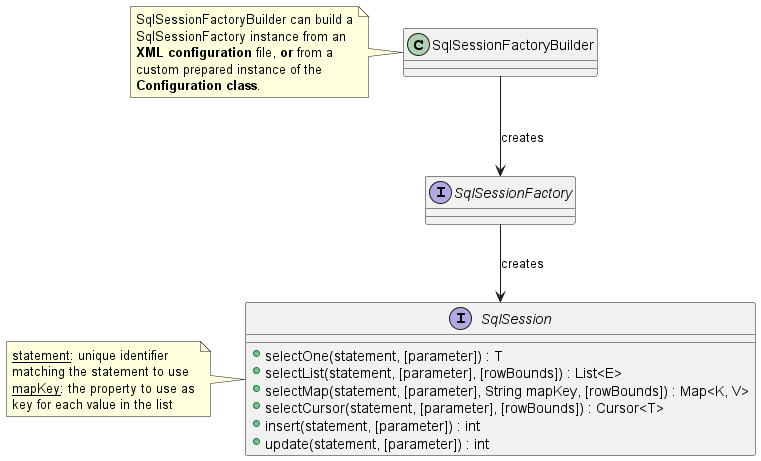

The diagram above was rendered by PlantUML. Its source (embedded in the PNG):
@startuml

class SqlSessionFactoryBuilder
interface SqlSessionFactory
interface SqlSession {
    + selectOne(statement, [parameter]) : T
    + selectList(statement, [parameter], [rowBounds]) : List<E>
    + selectMap(statement, [parameter], String mapKey, [rowBounds]) : Map<K, V>
    + selectCursor(statement, [parameter], [rowBounds]) : Cursor<T>
    + insert(statement, [parameter]) : int
    + update(statement, [parameter]) : int
}

SqlSessionFactoryBuilder --> SqlSessionFactory : creates
SqlSessionFactory --> SqlSession : creates

note left of SqlSessionFactoryBuilder
    SqlSessionFactoryBuilder can build a
    SqlSessionFactory instance from an
    **XML configuration** file, **or** from a
    custom prepared instance of the
    **Configuration class**.
end note

note left of SqlSession
    __statement__: unique identifier
    matching the statement to use
    __mapKey__: the property to use as
    key for each value in the list
end note

@enduml